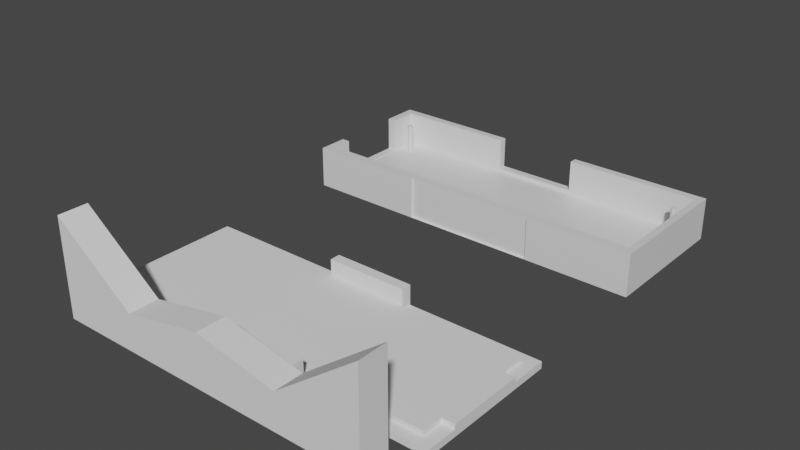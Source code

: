 # Source: PixelWing_Enclosure_Sitting_.blend  (saved by Blender 3.3.6; exported with 4.5.12 LTS)
import bpy
from mathutils import Matrix  # noqa: F401  (used for matrix-valued properties, if any)

bpy.ops.wm.read_factory_settings(use_empty=True)
scene = bpy.context.scene
scene.name = 'Scene'

# ---- collections
col_collection = bpy.data.collections.new('Collection'); scene.collection.children.link(col_collection)

# ---- materials (node trees are filled in below, after node groups)
mat_material = bpy.data.materials.new('Material')
mat_material.alpha_threshold = 0.0
mat_material.use_transparent_shadow = False
mat_material.line_color = (0.0, 0.0, 0.0, 1.0)

# ---- material node trees
mat_material.use_nodes = True; mat_material.node_tree.nodes.clear()
_N = mat_material.node_tree.nodes; _L = mat_material.node_tree.links
n0 = _N.new('ShaderNodeOutputMaterial'); n0.name = 'Material Output'; n0.location = (300, 300)
n1 = _N.new('ShaderNodeBsdfPrincipled'); n1.name = 'Principled BSDF'; n1.location = (10, 300)
n1.distribution = 'GGX'
n1.subsurface_method = 'BURLEY'
n1.inputs[2].default_value = 0.4
n1.inputs[3].default_value = 1.45
n1.inputs[27].default_value = (0.0, 0.0, 0.0, 1.0)
n1.inputs[28].default_value = 1.0
_L.new(n1.outputs[0], n0.inputs[0])
n0.is_active_output = True

# ---- world
world_world = bpy.data.worlds.new('World'); scene.world = world_world
world_world.use_nodes = True; world_world.node_tree.nodes.clear()
_N = world_world.node_tree.nodes; _L = world_world.node_tree.links
n0 = _N.new('ShaderNodeOutputWorld'); n0.name = 'World Output'; n0.location = (300, 300)
n1 = _N.new('ShaderNodeBackground'); n1.name = 'Background'; n1.location = (10, 300)
n1.inputs[0].default_value = (0.05088, 0.05088, 0.05088, 1.0)
_L.new(n1.outputs[0], n0.inputs[0])
n0.is_active_output = True
world_world.color = (0.05088, 0.05088, 0.05088)
world_world.use_sun_shadow = False
world_world.sun_shadow_jitter_overblur = 0.0

# ---- meshes
me_diffuser = bpy.data.meshes.new('Diffuser')
me_diffuser.from_pydata([(2.393, 0.7428, -0.008023), (2.393, 0.7428, -0.1018), (2.393, -0.9946, -0.008023), (2.393, -0.9946, -0.1018), (-2.438, 0.7428, -0.008023), (-2.438, 0.7428, -0.1018), (-2.438, -0.9946, -0.008023), (-2.438, -0.9946, -0.1018), (2.497, 0.7428, -0.008023), (2.497, 0.7428, -0.1018), (2.497, -0.9946, -0.008023), (2.497, -0.9946, -0.1018), (-2.556, 0.7428, -0.008023), (-2.556, 0.7428, -0.1018), (-2.556, -0.9946, -0.008023), (-2.556, -0.9946, -0.1018), (2.393, -1.144, -0.008023), (2.393, -1.144, -0.1018), (-2.438, -1.144, 0.2778), (-2.438, -1.144, -0.1018), (2.497, -1.144, -0.008023), (2.497, -1.144, -0.1018), (-2.556, -1.144, -0.008023), (-2.556, -1.144, -0.1018), (2.393, 0.8549, -0.008023), (2.393, 0.8549, -0.1018), (-2.438, 0.8549, -0.008023), (-2.438, 0.8549, -0.1018), (2.497, 0.8549, -0.008023), (2.497, 0.8549, -0.1018), (-2.556, 0.8549, -0.008023), (-2.556, 0.8549, -0.1018), (-2.438, 0.7428, 0.4909), (-2.438, -0.9946, 0.4914), (-2.556, 0.7428, 0.4909), (-2.556, -0.9946, 0.4909), (-2.438, -1.144, 0.4914), (-2.556, -1.144, 0.4909), (-2.438, 0.8549, 0.4915), (-2.556, 0.8549, 0.4909), (2.393, -0.9946, 0.4919), (2.393, -1.144, 0.4919), (2.393, 0.7428, 0.4921), (2.393, 0.8549, 0.4921), (2.497, 0.7428, 0.4944), (2.497, -0.9946, 0.4944), (2.497, -1.144, 0.4944), (2.497, 0.8549, 0.4944), (-0.7247, 0.7428, 0.4921), (0.481, 0.7428, 0.4921), (0.481, 0.8549, 0.4921), (-0.7247, 0.8549, 0.4921), (-0.7247, 0.8549, 0.04378), (0.481, 0.8549, 0.04378), (-0.7247, 0.7428, 0.04378), (0.481, 0.7428, 0.04378), (-2.556, -0.7088, 0.001906), (-2.556, 0.3415, 0.001906), (-2.556, -0.7088, 0.4909), (-2.556, 0.3415, 0.4909), (-2.438, -0.7088, 0.4909), (-2.438, 0.3415, 0.4909), (-2.438, -0.7088, 0.001906), (-2.438, 0.3415, 0.001906), (-2.26, 0.5483, 0.4028), (-2.246, 0.5454, 0.4028), (-2.234, 0.5372, 0.4028), (-2.225, 0.5249, 0.4028), (-2.223, 0.503, 0.4028), (-2.229, 0.4893, 0.4028), (-2.246, 0.4754, 0.4028), (-2.26, 0.4725, 0.4028), (-2.275, 0.4754, 0.4028), (-2.287, 0.4836, 0.4028), (-2.298, 0.503, 0.4028), (-2.296, 0.5249, 0.4028), (-2.287, 0.5372, 0.4028), (-2.275, 0.5454, 0.4028), (2.214, 0.5505, 0.403), (2.228, 0.5476, 0.403), (2.24, 0.5394, 0.403), (2.249, 0.5271, 0.403), (2.252, 0.5125, 0.403), (2.245, 0.4914, 0.403), (2.228, 0.4774, 0.403), (2.214, 0.4745, 0.403), (2.193, 0.4809, 0.403), (2.179, 0.498, 0.403), (2.176, 0.5125, 0.403), (2.179, 0.5271, 0.403), (2.187, 0.5394, 0.403), (2.199, 0.5476, 0.403), (2.218, -0.8356, 0.4028), (2.232, -0.8412, 0.4028), (2.242, -0.8517, 0.4028), (2.248, -0.8654, 0.4028), (2.246, -0.8874, 0.4028), (2.238, -0.8997, 0.4028), (2.225, -0.908, 0.4028), (2.211, -0.9109, 0.4028), (2.19, -0.9044, 0.4028), (2.176, -0.8874, 0.4028), (2.173, -0.8728, 0.4028), (2.176, -0.8583, 0.4028), (2.184, -0.846, 0.4028), (2.196, -0.8377, 0.4028), (2.248, -0.8654, -0.008023), (-2.298, 0.503, -0.008023), (2.248, -0.8803, -0.008023), (2.214, 0.4745, -0.008023), (2.242, -0.894, -0.008023), (2.199, 0.4774, -0.008023), (-2.298, 0.5178, -0.008023), (2.232, -0.9044, -0.008023), (2.187, 0.4857, -0.008023), (-2.292, 0.5315, -0.008023), (2.179, 0.498, -0.008023), (-2.282, 0.5419, -0.008023), (2.211, -0.9109, -0.008023), (2.176, 0.5125, -0.008023), (-2.268, 0.5476, -0.008023), (-2.292, 0.4893, -0.008023), (2.19, -0.9044, -0.008023), (2.179, 0.5271, -0.008023), (2.214, 0.5505, -0.008023), (-2.268, 0.4732, -0.008023), (-2.282, 0.4789, -0.008023), (2.228, 0.5476, -0.008023), (-2.253, 0.4732, -0.008023), (-2.239, 0.4789, -0.008023), (-2.246, 0.5454, -0.008023), (-2.229, 0.4893, -0.008023), (-2.229, 0.5315, -0.008023), (2.187, 0.5394, -0.008023), (-2.223, 0.5178, -0.008023), (-2.223, 0.503, -0.008023), (2.24, 0.5394, -0.008023), (2.176, -0.8874, -0.008023), (2.199, 0.5476, -0.008023), (2.251, 0.5199, -0.008023), (2.173, -0.8728, -0.008023), (2.176, -0.8583, -0.008023), (2.211, -0.8348, -0.008023), (2.249, 0.498, -0.008023), (2.232, -0.8412, -0.008023), (2.184, -0.846, -0.008023), (2.24, 0.4857, -0.008023), (2.242, -0.8517, -0.008023), (2.196, -0.8377, -0.008023), (2.228, 0.4774, -0.008023), (-0.8923, -1.111, -0.1003), (1.001, -1.111, -0.1003), (-0.8923, -1.144, -0.008023), (1.001, -1.144, -0.008023), (-0.8923, -1.144, -0.1003), (-0.8295, -1.144, -0.1003), (1.001, -1.144, -0.1003), (0.9262, -1.144, -0.1003), (0.8594, -1.144, -0.1003), (-0.8923, -1.111, 0.4915), (-0.8923, -1.144, 0.4915), (1.001, -1.111, 0.4917), (1.001, -1.144, 0.4917), (2.211, -0.7255, -0.008023), (2.212, -0.1985, -0.008023), (2.235, -0.1985, -0.008023), (2.235, -0.7255, -0.008023), (1.929, -0.1985, -0.008023), (1.929, -0.7255, -0.008023), (1.88, -0.162, -0.1018), (1.88, -0.7621, -0.1018), (2.284, -0.7621, -0.1018), (2.284, -0.162, -0.1018)], [], [(115, 117, 4, 6, 125, 126, 121, 107, 112), (163, 142, 144, 147, 106, 108, 110, 2, 0, 127, 136, 139, 143, 146, 149, 109, 164, 165, 166), (127, 0, 4, 117, 120, 130, 132, 134, 135, 131, 129, 128, 125, 6, 2, 110, 113, 118, 122, 137, 140, 141, 145, 148, 142, 163, 168, 167, 164, 109, 111, 114, 116, 119, 123, 133, 138, 124), (28, 24, 43, 47), (8, 9, 29, 28), (172, 1, 3, 171), (171, 3, 7, 5, 1, 172, 169, 170), (1, 5, 27, 25), (9, 8, 10, 11), (15, 7, 19, 23), (59, 34, 12, 14, 35, 58, 56, 57), (3, 1, 9, 11), (15, 14, 12, 13), (3, 11, 21, 17), (5, 7, 15, 13), (22, 18, 36, 37), (154, 152, 18, 19, 17, 16, 153, 156, 157, 158, 155), (16, 17, 21, 20), (19, 18, 22, 23), (14, 15, 23, 22), (7, 3, 17, 19), (16, 2, 40, 41), (4, 26, 38, 32), (11, 10, 20, 21), (26, 27, 31, 30), (27, 26, 24, 25), (25, 24, 28, 29), (9, 1, 25, 29), (0, 2, 40, 42), (5, 13, 31, 27), (13, 12, 30, 31), (34, 32, 38, 39), (61, 32, 34, 59), (58, 35, 33, 60), (33, 35, 37, 36), (18, 6, 33, 36), (30, 12, 34, 39), (26, 30, 39, 38), (14, 22, 37, 35), (62, 60, 33, 6, 4, 32, 61, 63), (161, 162, 41, 40, 33, 36, 160, 159), (160, 36, 18, 152), (153, 16, 41, 162), (2, 6, 33, 40), (49, 42, 43, 50), (38, 32, 48, 51), (50, 43, 24, 26, 38, 51, 52, 53), (0, 24, 43, 42), (54, 48, 32, 4, 0, 42, 49, 55), (45, 40, 41, 46), (42, 40, 45, 44), (42, 44, 47, 43), (10, 8, 44, 45), (20, 10, 45, 46), (8, 28, 47, 44), (16, 20, 46, 41), (48, 54, 52, 51), (49, 50, 53, 55), (55, 53, 52, 54), (61, 59, 57, 63), (62, 56, 58, 60), (57, 56, 62, 63), (120, 64, 130), (130, 64, 65), (130, 65, 66, 132), (132, 66, 67), (132, 67, 134), (134, 67, 68, 135), (135, 68, 69, 131), (131, 69, 70, 129), (129, 70, 128), (128, 70, 71), (128, 71, 125), (125, 71, 72), (125, 72, 126), (126, 72, 73), (126, 73, 121), (121, 73, 74, 107), (107, 74, 75, 112), (112, 75, 115), (115, 75, 76), (115, 76, 117), (117, 76, 77, 120), (68, 67, 66, 65, 64, 77, 76, 75, 74, 73, 72, 71, 70, 69), (120, 77, 64), (124, 78, 79, 127), (127, 79, 80, 136), (136, 80, 81), (136, 81, 139), (139, 81, 82), (139, 82, 143), (143, 82, 83), (143, 83, 146), (146, 83, 84), (146, 84, 149), (149, 84, 85, 109), (109, 85, 86, 111), (111, 86, 114), (114, 86, 87, 116), (116, 87, 88, 119), (119, 88, 89, 123), (123, 89, 90, 133), (133, 90, 91, 138), (86, 85, 84, 83, 82, 81, 80, 79, 78, 91, 90, 89, 88, 87), (138, 91, 78), (138, 78, 124), (142, 92, 144), (144, 92, 93), (144, 93, 94, 147), (147, 94, 95, 106), (106, 95, 108), (108, 95, 96), (108, 96, 97, 110), (110, 97, 113), (113, 97, 98), (113, 98, 118), (118, 98, 99), (118, 99, 100, 122), (122, 100, 101, 137), (137, 101, 102, 140), (140, 102, 103, 141), (141, 103, 104, 145), (145, 104, 105, 148), (102, 101, 100, 99, 98, 97, 96, 95, 94, 93, 92, 105, 104, 103), (148, 105, 92, 142), (152, 154, 150, 159, 160), (151, 156, 153, 162, 161), (158, 151, 150, 155), (156, 151, 157), (158, 157, 151), (155, 150, 154), (159, 150, 151, 161), (169, 167, 168, 170), (172, 165, 164, 167, 169), (166, 165, 172, 171), (168, 163, 166, 171, 170)])
_uv = me_diffuser.uv_layers.new(name='UVMap')
_uv.uv.foreach_set('vector', [0.8677, 0.5299, 0.8674, 0.5293, 0.875, 0.5, 0.875, 0.75, 0.8667, 0.5383, 0.8677, 0.537, 0.8679, 0.5362, 0.8682, 0.5335, 0.8681, 0.5315, 0.6341, 0.7118, 0.6341, 0.7276, 0.6332, 0.7289, 0.633, 0.7297, 0.6327, 0.7315, 0.6328, 0.7344, 0.633, 0.7352, 0.625, 0.75, 0.625, 0.5, 0.6333, 0.529, 0.6328, 0.5304, 0.6325, 0.5331, 0.6327, 0.535, 0.6333, 0.5373, 0.6336, 0.5377, 0.6343, 0.5381, 0.6342, 0.6355, 0.633, 0.6355, 0.6329, 0.7117, 0.6333, 0.529, 0.625, 0.5, 0.875, 0.5, 0.8674, 0.5293, 0.8664, 0.5285, 0.8654, 0.5293, 0.8649, 0.5307, 0.8646, 0.5325, 0.8646, 0.5344, 0.8651, 0.537, 0.8654, 0.5376, 0.8661, 0.5383, 0.8667, 0.5383, 0.875, 0.75, 0.625, 0.75, 0.633, 0.7352, 0.6338, 0.7371, 0.6348, 0.7373, 0.6357, 0.736, 0.6361, 0.7344, 0.6362, 0.7315, 0.6359, 0.7297, 0.6354, 0.7283, 0.6348, 0.7276, 0.6344, 0.7275, 0.6345, 0.7117, 0.649, 0.7114, 0.6491, 0.6354, 0.6345, 0.6354, 0.6347, 0.538, 0.635, 0.5377, 0.6356, 0.5366, 0.6361, 0.5341, 0.6361, 0.5331, 0.6358, 0.5304, 0.6353, 0.529, 0.6347, 0.5282, 0.634, 0.5282, 0.625, 0.5, 0.625, 0.5, 0.625, 0.5, 0.625, 0.5, 0.625, 0.5, 0.375, 0.5, 0.375, 0.5, 0.625, 0.5, 0.3668, 0.6355, 0.375, 0.5, 0.375, 0.75, 0.3668, 0.7113, 0.3668, 0.7113, 0.375, 0.75, 0.125, 0.75, 0.125, 0.5, 0.375, 0.5, 0.3668, 0.6355, 0.351, 0.6355, 0.351, 0.7113, 0.375, 0.5, 0.125, 0.5, 0.125, 0.5, 0.375, 0.5, 0.375, 0.5, 0.625, 0.5, 0.625, 0.75, 0.375, 0.75, 0.125, 0.75, 0.125, 0.75, 0.125, 0.75, 0.125, 0.75, 0.625, 0.1923, 0.625, 0.25, 0.625, 0.25, 0.625, 0.0, 0.625, 0.0, 0.625, 0.04113, 0.625, 0.04113, 0.625, 0.1923, 0.375, 0.75, 0.375, 0.5, 0.375, 0.5, 0.375, 0.75, 0.375, 0.0, 0.625, 0.0, 0.625, 0.25, 0.375, 0.25, 0.375, 0.75, 0.375, 0.75, 0.375, 0.75, 0.375, 0.75, 0.125, 0.5, 0.125, 0.75, 0.125, 0.75, 0.125, 0.5, 0.625, 1.0, 0.625, 1.0, 0.625, 1.0, 0.625, 1.0, 0.3829, 0.92, 0.625, 0.92, 0.625, 1.0, 0.375, 1.0, 0.375, 0.75, 0.625, 0.75, 0.625, 0.8221, 0.3829, 0.8221, 0.3829, 0.8259, 0.3829, 0.8294, 0.3829, 0.9168, 0.625, 0.75, 0.375, 0.75, 0.375, 0.75, 0.625, 0.75, 0.375, 1.0, 0.625, 1.0, 0.625, 1.0, 0.375, 1.0, 0.625, 0.0, 0.375, 0.0, 0.375, 0.0, 0.625, 0.0, 0.125, 0.75, 0.375, 0.75, 0.375, 0.75, 0.125, 0.75, 0.625, 0.75, 0.625, 0.75, 0.625, 0.75, 0.625, 0.75, 0.875, 0.5, 0.875, 0.5, 0.875, 0.5, 0.875, 0.5, 0.375, 0.75, 0.625, 0.75, 0.625, 0.75, 0.375, 0.75, 0.625, 0.25, 0.375, 0.25, 0.375, 0.25, 0.625, 0.25, 0.375, 0.25, 0.625, 0.25, 0.625, 0.5, 0.375, 0.5, 0.375, 0.5, 0.625, 0.5, 0.625, 0.5, 0.375, 0.5, 0.375, 0.5, 0.375, 0.5, 0.375, 0.5, 0.375, 0.5, 0.625, 0.5, 0.625, 0.75, 0.625, 0.75, 0.625, 0.5, 0.125, 0.5, 0.125, 0.5, 0.125, 0.5, 0.125, 0.5, 0.375, 0.25, 0.625, 0.25, 0.625, 0.25, 0.375, 0.25, 0.875, 0.5, 0.875, 0.5, 0.875, 0.5, 0.875, 0.5, 0.875, 0.5577, 0.875, 0.5, 0.875, 0.5, 0.875, 0.5577, 0.875, 0.7089, 0.875, 0.75, 0.875, 0.75, 0.875, 0.7089, 0.875, 0.75, 0.875, 0.75, 0.875, 0.75, 0.875, 0.75, 0.875, 0.75, 0.875, 0.75, 0.875, 0.75, 0.875, 0.75, 0.625, 0.25, 0.625, 0.25, 0.625, 0.25, 0.625, 0.25, 0.625, 0.25, 0.625, 0.25, 0.625, 0.25, 0.625, 0.25, 0.625, 0.0, 0.625, 0.0, 0.625, 0.0, 0.625, 0.0, 0.875, 0.7089, 0.875, 0.7089, 0.875, 0.75, 0.875, 0.75, 0.875, 0.5, 0.875, 0.5, 0.875, 0.5577, 0.875, 0.5577, 0.6971, 0.75, 0.6971, 0.75, 0.625, 0.75, 0.625, 0.75, 0.875, 0.75, 0.875, 0.75, 0.795, 0.75, 0.795, 0.75, 0.625, 0.92, 0.625, 1.0, 0.625, 1.0, 0.625, 0.92, 0.625, 0.8221, 0.625, 0.75, 0.625, 0.75, 0.625, 0.8221, 0.625, 0.75, 0.875, 0.75, 0.875, 0.75, 0.625, 0.75, 0.7239, 0.5, 0.625, 0.5, 0.625, 0.5, 0.7239, 0.5, 0.875, 0.5, 0.875, 0.5, 0.7863, 0.5, 0.7863, 0.5, 0.625, 0.4011, 0.625, 0.5, 0.625, 0.5, 0.625, 0.25, 0.625, 0.25, 0.625, 0.3387, 0.625, 0.3387, 0.625, 0.4011, 0.625, 0.5, 0.625, 0.5, 0.625, 0.5, 0.625, 0.5, 0.7863, 0.5, 0.7863, 0.5, 0.875, 0.5, 0.875, 0.5, 0.625, 0.5, 0.625, 0.5, 0.7239, 0.5, 0.7239, 0.5, 0.625, 0.75, 0.625, 0.75, 0.625, 0.75, 0.625, 0.75, 0.625, 0.5, 0.625, 0.75, 0.625, 0.75, 0.625, 0.5, 0.625, 0.5, 0.625, 0.5, 0.625, 0.5, 0.625, 0.5, 0.625, 0.75, 0.625, 0.5, 0.625, 0.5, 0.625, 0.75, 0.625, 0.75, 0.625, 0.75, 0.625, 0.75, 0.625, 0.75, 0.625, 0.5, 0.625, 0.5, 0.625, 0.5, 0.625, 0.5, 0.625, 0.75, 0.625, 0.75, 0.625, 0.75, 0.625, 0.75, 0.6149, 0.1422, 0.375, 0.1422, 0.375, 0.1813, 0.6149, 0.1813, 0.6149, 0.6078, 0.6149, 0.5687, 0.375, 0.5687, 0.375, 0.6078, 0.375, 0.6078, 0.375, 0.5687, 0.125, 0.5687, 0.125, 0.6078, 0.6098, 0.3815, 0.6098, 0.3389, 0.375, 0.3389, 0.375, 0.3815, 0.375, 0.8685, 0.375, 0.9111, 0.6098, 0.9111, 0.6098, 0.8685, 0.2139, 0.5, 0.2139, 0.75, 0.2565, 0.75, 0.2565, 0.5, 1.0, 0.5525, 0.9688, 1.0, 0.9688, 0.5525, 0.9688, 0.5525, 0.9688, 1.0, 0.9375, 1.0, 0.9062, 0.5525, 0.9062, 1.0, 0.875, 1.0, 0.875, 0.5525, 0.875, 0.5525, 0.875, 1.0, 0.8438, 1.0, 0.8438, 0.5525, 0.8125, 1.0, 0.8125, 0.5525, 0.7812, 0.5525, 0.7812, 1.0, 0.75, 1.0, 0.75, 0.5525, 0.7188, 0.5525, 0.7188, 1.0, 0.6875, 1.0, 0.6875, 0.5525, 0.625, 0.5525, 0.625, 1.0, 0.5938, 1.0, 0.5938, 0.5525, 0.5938, 0.5525, 0.5625, 1.0, 0.5625, 0.5525, 0.5625, 0.5525, 0.5625, 1.0, 0.5312, 1.0, 0.5312, 0.5525, 0.5, 1.0, 0.5, 0.5525, 0.5, 0.5525, 0.5, 1.0, 0.4688, 1.0, 0.4688, 0.5525, 0.4375, 1.0, 0.4375, 0.5525, 0.4375, 0.5525, 0.4375, 1.0, 0.4062, 1.0, 0.375, 0.5525, 0.3438, 1.0, 0.3438, 0.5525, 0.3438, 0.5525, 0.3438, 1.0, 0.3125, 1.0, 0.3125, 0.5525, 0.25, 0.5525, 0.25, 1.0, 0.2188, 1.0, 0.2188, 0.5525, 0.1875, 0.5525, 0.1562, 1.0, 0.1562, 0.5525, 0.1562, 0.5525, 0.1562, 1.0, 0.125, 1.0, 0.125, 0.5525, 0.09375, 1.0, 0.09375, 0.5525, 0.09375, 0.5525, 0.09375, 1.0, 0.0625, 1.0, 0.0625, 0.5525, 0.49, 0.25, 0.4496, 0.3833, 0.4197, 0.4197, 0.3418, 0.4717, 0.25, 0.49, 0.1582, 0.4717, 0.08029, 0.4197, 0.01461, 0.2968, 0.02827, 0.1582, 0.1167, 0.05045, 0.2032, 0.01461, 0.2968, 0.01461, 0.3833, 0.05045, 0.4717, 0.1582, 0.03125, 0.5525, 0.03125, 1.0, 0.0, 1.0, 0.9688, 0.5523, 0.9688, 1.0, 0.9375, 1.0, 0.9375, 0.5523, 0.9062, 0.5523, 0.9062, 1.0, 0.875, 1.0, 0.875, 0.5523, 0.875, 0.5523, 0.875, 1.0, 0.8438, 1.0, 0.8438, 0.5523, 0.8125, 1.0, 0.8125, 0.5523, 0.7812, 0.5523, 0.7812, 1.0, 0.75, 1.0, 0.75, 0.5523, 0.7188, 1.0, 0.7188, 0.5523, 0.7188, 0.5523, 0.7188, 1.0, 0.6875, 1.0, 0.6875, 0.5523, 0.6562, 1.0, 0.6562, 0.5523, 0.625, 0.5523, 0.625, 1.0, 0.5938, 1.0, 0.5938, 0.5523, 0.5625, 1.0, 0.5625, 0.5523, 0.5625, 0.5523, 0.5625, 1.0, 0.5312, 1.0, 0.5312, 0.5523, 0.4688, 0.5523, 0.4688, 1.0, 0.4375, 1.0, 0.4375, 0.5523, 0.4375, 0.5523, 0.4062, 1.0, 0.4062, 0.5523, 0.375, 0.5523, 0.375, 1.0, 0.3438, 1.0, 0.3438, 0.5523, 0.2812, 0.5523, 0.2812, 1.0, 0.25, 1.0, 0.25, 0.5523, 0.25, 0.5523, 0.25, 1.0, 0.2188, 1.0, 0.2188, 0.5523, 0.1562, 0.5523, 0.1562, 1.0, 0.125, 1.0, 0.125, 0.5523, 0.09375, 0.5523, 0.09375, 1.0, 0.0625, 1.0, 0.0625, 0.5523, 0.1582, 0.02827, 0.2968, 0.01461, 0.3833, 0.05045, 0.4717, 0.1582, 0.49, 0.25, 0.4496, 0.3833, 0.4197, 0.4197, 0.3418, 0.4717, 0.2032, 0.4854, 0.1582, 0.4717, 0.08029, 0.4197, 0.01461, 0.2968, 0.01, 0.25, 0.05045, 0.1167, 0.0625, 0.5523, 0.0625, 1.0, 0.03125, 1.0, 0.03125, 0.5523, 0.0, 1.0, 0.0, 0.5523, 0.9688, 0.5525, 0.9375, 1.0, 0.9375, 0.5525, 0.9375, 0.5525, 0.9375, 1.0, 0.9062, 1.0, 0.875, 0.5525, 0.875, 1.0, 0.8438, 1.0, 0.8438, 0.5525, 0.8438, 0.5525, 0.8438, 1.0, 0.8125, 1.0, 0.8125, 0.5525, 0.7812, 0.5525, 0.75, 1.0, 0.75, 0.5525, 0.75, 0.5525, 0.75, 1.0, 0.7188, 1.0, 0.6875, 0.5525, 0.6875, 1.0, 0.6562, 1.0, 0.6562, 0.5525, 0.6562, 0.5525, 0.625, 1.0, 0.625, 0.5525, 0.625, 0.5525, 0.625, 1.0, 0.5938, 1.0, 0.5625, 0.5525, 0.5312, 1.0, 0.5312, 0.5525, 0.5312, 0.5525, 0.5312, 1.0, 0.5, 1.0, 0.4688, 0.5525, 0.4688, 1.0, 0.4375, 1.0, 0.4375, 0.5525, 0.375, 0.5525, 0.375, 1.0, 0.3438, 1.0, 0.3438, 0.5525, 0.3125, 0.5525, 0.3125, 1.0, 0.2812, 1.0, 0.2812, 0.5525, 0.2188, 0.5525, 0.2188, 1.0, 0.1875, 1.0, 0.1875, 0.5525, 0.1562, 0.5525, 0.1562, 1.0, 0.125, 1.0, 0.125, 0.5525, 0.09375, 0.5525, 0.09375, 1.0, 0.0625, 1.0, 0.0625, 0.5525, 0.01461, 0.2032, 0.05045, 0.1167, 0.1582, 0.02827, 0.25, 0.01, 0.3833, 0.05045, 0.4496, 0.1167, 0.4854, 0.2032, 0.4717, 0.3418, 0.4496, 0.3833, 0.3833, 0.4496, 0.25, 0.49, 0.1582, 0.4717, 0.08029, 0.4197, 0.02827, 0.3418, 0.03125, 0.5525, 0.03125, 1.0, 0.0, 1.0, 0.0, 0.5525, 0.0, 0.0, 0.0, 0.0, 0.0, 0.0, 0.0, 0.0, 0.0, 0.0, 0.0, 0.0, 0.0, 0.0, 0.0, 0.0, 0.0, 0.0, 0.0, 0.0, 0.0, 0.0, 0.0, 0.0, 0.0, 0.0, 0.0, 0.0, 0.0, 0.0, 0.0, 0.0, 0.0, 0.0, 0.0, 0.0, 0.0, 0.0, 0.0, 0.0, 0.0, 0.0, 0.0, 0.0, 0.0, 0.0, 0.0, 0.0, 0.0, 0.0, 0.0, 0.0, 0.0, 0.0, 0.4083, 0.25, 0.4928, 0.25, 0.4928, 0.0, 0.4083, 0.0, 0.4083, 0.5, 0.4928, 0.5, 0.4928, 0.4813, 0.4928, 0.25, 0.4083, 0.25, 0.4928, 0.75, 0.4928, 0.5, 0.4083, 0.5, 0.4083, 0.75, 0.4928, 1.0, 0.4928, 0.7696, 0.4928, 0.75, 0.4083, 0.75, 0.4083, 1.0])
me_diffuser.materials.append(mat_material)
me_diffuser.use_remesh_preserve_volume = False
me_diffuser.use_remesh_preserve_attributes = False
me_diffuser.use_mirror_vertex_groups = False
me_diffuser.update()
me_cube = bpy.data.meshes.new('Cube')
me_cube.from_pydata([(-2.597, 1.11, 0.4325), (1.754, 1.717, 0.4324), (1.754, 3.521, 0.4324), (-2.597, 1.11, 1.666), (-2.825, 1.717, 0.4324), (-2.597, 1.48, 0.4325), (-2.597, 1.48, 1.666), (-2.825, 3.521, 0.4324), (1.496, 1.11, 0.4325), (-0.2907, 1.323, 0.4322), (1.496, 1.11, 1.666), (1.496, 1.48, 0.4325), (1.496, 1.48, 1.666), (0.2186, 1.323, 0.4322), (-2.597, 1.295, 1.666), (0.2186, 1.739, 0.8063), (-0.5502, 1.48, 1.098), (-0.8319, 1.323, 0.4322), (1.496, 1.295, 1.666), (-0.5502, 1.11, 1.098), (-0.5502, 1.295, 1.098), (-1.435, 1.323, 0.4322), (-1.435, 1.739, 0.8063), (-2.597, 1.388, 1.666), (0.2186, 1.717, 0.4519), (0.4731, 1.48, 0.8962), (1.496, 1.202, 1.666), (0.2186, 1.717, 0.4324), (-1.574, 1.11, 0.8962), (-1.435, 1.717, 0.4519), (-1.435, 1.717, 0.4324), (-2.597, 1.202, 1.666), (-1.435, 1.717, 0.5735), (-1.574, 1.48, 0.8962), (1.496, 1.388, 1.666), (0.2186, 1.717, 0.5735), (0.4731, 1.11, 0.8962), (0.2186, 1.739, 0.5735), (-1.435, 1.739, 0.5735), (-0.5502, 1.202, 1.098), (-0.5502, 1.388, 1.098), (0.2186, 1.739, 0.4324), (0.4731, 1.295, 0.8962), (-1.435, 1.739, 0.4324), (-1.574, 1.295, 0.8962), (1.594, 3.389, 0.5161), (-1.574, 1.388, 0.8962), (1.594, 1.848, 0.5157), (-2.702, 1.848, 0.5153), (0.4731, 1.388, 0.8962), (-2.702, 3.389, 0.5151), (0.4731, 1.202, 0.8962), (0.06968, 3.389, 0.5151), (-1.574, 1.202, 0.8962), (-0.9615, 3.389, 0.5151), (1.594, 2.107, 0.5161), (1.594, 3.059, 0.5161), (0.2482, 1.742, 0.5156), (-1.468, 1.742, 0.5154), (-2.702, 1.717, 0.5153), (1.754, 1.717, 0.5161), (1.754, 1.848, 0.5161), (1.754, 2.107, 0.5161), (1.594, 1.848, 0.5735), (1.754, 3.059, 0.5735), (1.754, 3.059, 0.5161), (-2.702, 1.848, 0.5735), (1.754, 2.107, 0.5735), (1.754, 3.389, 0.5161), (1.754, 3.521, 0.5161), (-2.702, 3.521, 0.5151), (-0.9615, 3.521, 0.5151), (1.594, 3.521, 0.5156), (0.06968, 3.521, 0.5151), (-2.702, 3.389, 0.5735), (0.06968, 3.521, 0.5735), (-0.9615, 3.521, 0.5735), (-2.824, 3.521, 0.513), (1.594, 3.389, 0.5735), (0.06968, 3.389, 0.5735), (0.2482, 1.717, 0.5156), (0.2482, 1.717, 0.5735), (-0.9615, 3.389, 0.5735), (1.594, 1.717, 0.5157), (-2.824, 1.717, 0.513), (-1.468, 1.717, 0.5154), (-1.468, 1.717, 0.5735), (-2.824, 3.389, 0.5113), (-2.824, 1.848, 0.5113), (1.594, 3.059, 0.5735), (1.594, 2.107, 0.5735), (0.2482, 1.742, 0.5735), (-1.468, 1.742, 0.5735), (0.06968, 3.521, 0.766), (-0.9615, 3.521, 0.766), (0.06968, 3.389, 0.766), (-0.9615, 3.389, 0.766), (-1.435, 1.48, 0.4325), (-1.435, 1.48, 0.6648), (-1.435, 1.48, 0.8063), (-1.06, 1.48, 0.8063), (0.2186, 1.48, 0.4325), (-0.7231, 1.48, 0.8063), (-0.09814, 1.48, 0.8063), (0.2186, 1.48, 0.6648), (0.2186, 1.48, 0.8063), (-0.8325, 1.323, 0.4325), (-0.8319, 1.323, 0.4325), (0.2186, 1.323, 0.4325), (-0.2907, 1.323, 0.4325), (-0.2902, 1.323, 0.4325), (-1.435, 1.323, 0.4325)], [], [(5, 0, 3, 31, 14, 23, 6), (5, 6, 33, 16, 25, 12, 11, 101, 104, 105, 103, 102, 100, 99, 98, 97), (10, 8, 11, 12, 34, 18, 26), (28, 3, 0, 8, 10, 36, 19), (101, 11, 8, 0, 5, 97, 111, 106, 107, 109, 110, 108), (53, 31, 3, 28), (51, 39, 19, 36), (49, 40, 20, 42), (46, 23, 14, 44), (40, 46, 44, 20), (16, 33, 46, 40), (33, 6, 23, 46), (34, 49, 42, 18), (12, 25, 49, 34), (25, 16, 40, 49), (26, 51, 36, 10), (18, 42, 51, 26), (42, 20, 39, 51), (39, 53, 28, 19), (20, 44, 53, 39), (44, 14, 31, 53), (60, 1, 2, 69, 68, 65, 64, 67, 62, 61), (77, 7, 4, 84), (80, 81, 35, 24, 27, 1, 60, 83), (59, 84, 4, 30, 29, 32, 86, 85), (76, 82, 96, 94), (92, 86, 32, 38, 37, 35, 81, 91), (43, 30, 4, 7, 2, 1, 27, 41), (109, 9, 110), (110, 9, 13, 108), (108, 13, 41, 27, 24, 104, 101), (24, 35, 37, 15, 105, 104), (17, 107, 106), (111, 21, 17, 106), (29, 30, 43, 21, 111, 97, 98), (22, 38, 32, 29, 98, 99), (103, 15, 22, 102), (100, 22, 99), (22, 100, 102), (105, 15, 103), (43, 41, 9), (43, 9, 17), (17, 21, 43), (41, 13, 9), (22, 15, 37, 38), (74, 50, 48, 66), (72, 45, 68, 69), (45, 56, 65, 68), (55, 47, 61, 62), (60, 61, 47, 83), (89, 56, 45, 78), (63, 47, 55, 90), (59, 85, 58, 57, 80, 83, 47, 48), (66, 48, 47, 63), (50, 54, 71, 70), (52, 45, 72, 73), (82, 54, 50, 74), (78, 45, 52, 79), (59, 48, 88, 84), (50, 87, 88, 48), (87, 50, 70, 77), (79, 52, 73, 75), (76, 71, 54, 82), (64, 65, 56, 89), (90, 55, 62, 67), (81, 80, 57, 91), (92, 58, 85, 86), (57, 58, 92, 91), (72, 69, 2, 7, 77, 70, 71, 76, 75, 73), (90, 67, 64, 89, 78, 79, 82, 74, 66, 63), (95, 93, 94, 96), (79, 75, 93, 95), (82, 79, 95, 96), (75, 76, 94, 93), (107, 17, 9, 109)])
_uv = me_cube.uv_layers.new(name='UVMap')
_uv.uv.foreach_set('vector', [0.375, 0.25, 0.375, 0.0, 0.625, 0.0, 0.625, 0.0625, 0.625, 0.125, 0.625, 0.1875, 0.625, 0.25, 0.375, 0.25, 0.625, 0.25, 0.625, 0.3125, 0.625, 0.375, 0.625, 0.4375, 0.625, 0.5, 0.375, 0.5, 0.375, 0.422, 0.4784, 0.422, 0.551, 0.422, 0.5345, 0.4026, 0.5241, 0.3644, 0.5372, 0.3439, 0.5569, 0.321, 0.4789, 0.321, 0.375, 0.321, 0.625, 0.75, 0.375, 0.75, 0.375, 0.5, 0.625, 0.5, 0.625, 0.5625, 0.625, 0.625, 0.625, 0.6875, 0.625, 0.9375, 0.625, 1.0, 0.375, 1.0, 0.375, 0.75, 0.625, 0.75, 0.625, 0.8125, 0.625, 0.875, 0.297, 0.5, 0.375, 0.5, 0.375, 0.75, 0.125, 0.75, 0.125, 0.5, 0.196, 0.5, 0.196, 0.6059, 0.2328, 0.6059, 0.2328, 0.6059, 0.2659, 0.6059, 0.2659, 0.6059, 0.297, 0.6059, 0.8125, 0.6875, 0.875, 0.6875, 0.875, 0.75, 0.8125, 0.75, 0.6875, 0.6875, 0.75, 0.6875, 0.75, 0.75, 0.6875, 0.75, 0.6875, 0.5625, 0.75, 0.5625, 0.75, 0.625, 0.6875, 0.625, 0.8125, 0.5625, 0.875, 0.5625, 0.875, 0.625, 0.8125, 0.625, 0.75, 0.5625, 0.8125, 0.5625, 0.8125, 0.625, 0.75, 0.625, 0.75, 0.5, 0.8125, 0.5, 0.8125, 0.5625, 0.75, 0.5625, 0.8125, 0.5, 0.875, 0.5, 0.875, 0.5625, 0.8125, 0.5625, 0.625, 0.5625, 0.6875, 0.5625, 0.6875, 0.625, 0.625, 0.625, 0.625, 0.5, 0.6875, 0.5, 0.6875, 0.5625, 0.625, 0.5625, 0.6875, 0.5, 0.75, 0.5, 0.75, 0.5625, 0.6875, 0.5625, 0.625, 0.6875, 0.6875, 0.6875, 0.6875, 0.75, 0.625, 0.75, 0.625, 0.625, 0.6875, 0.625, 0.6875, 0.6875, 0.625, 0.6875, 0.6875, 0.625, 0.75, 0.625, 0.75, 0.6875, 0.6875, 0.6875, 0.75, 0.6875, 0.8125, 0.6875, 0.8125, 0.75, 0.75, 0.75, 0.75, 0.625, 0.8125, 0.625, 0.8125, 0.6875, 0.75, 0.6875, 0.8125, 0.625, 0.875, 0.625, 0.875, 0.6875, 0.8125, 0.6875, 0.4766, 0.0, 0.625, 0.0, 0.625, 0.25, 0.4767, 0.25, 0.4766, 0.2365, 0.4766, 0.186, 0.375, 0.186, 0.375, 0.0541, 0.4766, 0.0541, 0.4766, 0.01819, 0.375, 0.5, 0.625, 0.5, 0.625, 0.75, 0.375, 0.75, 0.4776, 0.9178, 0.375, 0.9178, 0.375, 0.9162, 0.5904, 0.9162, 0.625, 0.9162, 0.625, 1.0, 0.4766, 1.0, 0.4774, 0.9943, 0.4782, 0.7552, 0.375, 0.75, 0.625, 0.75, 0.625, 0.8259, 0.5904, 0.8259, 0.375, 0.8259, 0.375, 0.8241, 0.4779, 0.8241, 0.559, 0.5702, 0.559, 0.6078, 0.559, 0.6078, 0.559, 0.5702, 0.3009, 0.7465, 0.3009, 0.75, 0.2991, 0.75, 0.2991, 0.747, 0.2088, 0.747, 0.2088, 0.75, 0.2072, 0.75, 0.2072, 0.7465, 0.7009, 0.747, 0.7009, 0.75, 0.625, 0.75, 0.625, 0.5, 0.875, 0.5, 0.875, 0.75, 0.7912, 0.75, 0.7912, 0.747, 0.0, 0.0, 0.0, 0.0, 0.0, 0.0, 0.0, 0.0, 0.0, 0.0, 0.0, 0.0, 0.0, 0.0, 0.0, 0.0, 0.0, 0.0, 0.0, 0.0, 0.0, 0.0, 0.0, 0.0, 0.0, 0.0, 0.0, 0.0, 0.0, 0.0, 0.0, 0.0, 0.0, 0.0, 0.0, 0.0, 0.0, 0.0, 0.0, 0.0, 0.0, 0.0, 0.0, 0.0, 0.0, 0.0, 0.0, 0.0, 0.0, 0.0, 0.0, 0.0, 0.0, 0.0, 0.0, 0.0, 0.0, 0.0, 0.0, 0.0, 0.0, 0.0, 0.0, 0.0, 0.0, 0.0, 0.0, 0.0, 0.0, 0.0, 0.0, 0.0, 0.0, 0.0, 0.0, 0.0, 0.0, 0.0, 0.0, 0.0, 0.0, 0.0, 0.0, 0.0, 0.0, 0.0, 0.0, 0.0, 0.0, 0.0, 0.0, 0.0, 0.0, 0.0, 0.0, 0.0, 0.0, 0.0, 0.0, 0.0, 0.0, 0.0, 0.0, 0.0, 0.0, 0.0, 0.0, 0.0, 0.0, 0.0, 0.0, 0.0, 0.0, 0.0, 0.0, 0.0, 0.0, 0.0, 0.0, 0.0, 0.0, 0.0, 0.0, 0.0, 0.0, 0.0, 0.0, 0.0, 0.0, 0.0, 0.0, 0.0, 0.0, 0.0, 0.0, 0.0, 0.0, 0.0, 0.625, 0.5, 0.625, 0.5, 0.625, 0.75, 0.625, 0.75, 0.875, 0.5, 0.875, 0.5, 0.875, 0.5, 0.875, 0.5, 0.875, 0.5, 0.875, 0.5577, 0.875, 0.5577, 0.875, 0.5, 0.875, 0.7089, 0.875, 0.75, 0.875, 0.75, 0.875, 0.7089, 0.875, 0.75, 0.875, 0.75, 0.875, 0.75, 0.875, 0.75, 0.875, 0.5577, 0.875, 0.5577, 0.875, 0.5, 0.875, 0.5, 0.875, 0.75, 0.875, 0.75, 0.875, 0.7089, 0.875, 0.7089, 0.625, 0.75, 0.6971, 0.75, 0.6971, 0.75, 0.795, 0.75, 0.795, 0.75, 0.875, 0.75, 0.875, 0.75, 0.625, 0.75, 0.625, 0.75, 0.625, 0.75, 0.875, 0.75, 0.875, 0.75, 0.625, 0.5, 0.7239, 0.5, 0.7239, 0.5, 0.625, 0.5, 0.7863, 0.5, 0.875, 0.5, 0.875, 0.5, 0.7863, 0.5, 0.7239, 0.5, 0.7239, 0.5, 0.625, 0.5, 0.625, 0.5, 0.875, 0.5, 0.875, 0.5, 0.7863, 0.5, 0.7863, 0.5, 0.625, 0.75, 0.625, 0.75, 0.625, 0.75, 0.625, 0.75, 0.625, 0.5, 0.625, 0.5, 0.625, 0.75, 0.625, 0.75, 0.625, 0.5, 0.625, 0.5, 0.625, 0.5, 0.625, 0.5, 0.559, 0.1422, 0.6149, 0.1422, 0.6149, 0.1798, 0.559, 0.1798, 0.559, 0.5702, 0.6149, 0.5702, 0.6149, 0.6078, 0.559, 0.6078, 0.563, 0.3396, 0.6098, 0.3396, 0.6098, 0.3815, 0.563, 0.3815, 0.563, 0.8685, 0.6098, 0.8685, 0.6098, 0.9104, 0.563, 0.9104, 0.0, 0.0, 0.0, 0.0, 0.0, 0.0, 0.0, 0.0, 0.0, 0.0, 0.0, 0.0, 0.0, 0.0, 0.0, 0.0, 0.0, 0.0, 0.0, 0.0, 0.0, 0.0, 0.0, 0.0, 0.875, 0.5, 0.875, 0.5, 0.625, 0.25, 0.625, 0.5, 0.375, 0.5, 0.625, 0.5, 0.7239, 0.5, 0.559, 0.5702, 0.2155, 0.5, 0.6149, 0.1798, 0.1307, 0.6959, 0.125, 0.6959, 0.125, 0.564, 0.1307, 0.564, 0.1307, 0.5135, 0.2155, 0.5135, 0.2752, 0.5135, 0.3698, 0.5135, 0.3698, 0.7318, 0.1307, 0.7318, 0.2155, 0.5135, 0.2155, 0.5, 0.2752, 0.5, 0.2752, 0.5135, 0.559, 0.1422, 0.559, 0.1798, 0.559, 0.1798, 0.559, 0.1422, 0.2752, 0.5135, 0.2155, 0.5135, 0.2155, 0.5135, 0.2752, 0.5135, 0.2155, 0.5, 0.559, 0.5702, 0.559, 0.5702, 0.2155, 0.5, 0.0, 0.0, 0.0, 0.0, 0.0, 0.0, 0.0, 0.0])
me_cube.materials.append(None)
me_cube.update()

# ---- objects
ob_front = bpy.data.objects.new('Front', me_diffuser)
ob_outline = bpy.data.objects.new('Outline', None)
ob_back = bpy.data.objects.new('Back', me_cube)

# ---- transforms, parenting, visibility, modifiers, constraints
ob_front.location = (0.0, 0.0, 0.0)
ob_front.scale = (20.0, 20.0, 20.0)
ob_front.lock_rotations_4d = False
ob_front.empty_display_type = 'ARROWS'
ob_front.lineart.crease_threshold = 0.0
ob_outline.location = (0.0, 0.0, 0.04169)
ob_outline.empty_display_type = 'IMAGE'
ob_outline.empty_display_size = 5.0
ob_back.location = (12.41, -139.8, -11.24)
ob_back.scale = (22.07, 22.07, 22.07)

# ---- collection membership
col_collection.objects.link(ob_front)
col_collection.objects.link(ob_outline)
col_collection.objects.link(ob_back)

# ---- scene / render settings (as saved in the file)
scene.frame_start = 1; scene.frame_end = 250; scene.frame_set(1)
scene.render.engine = 'BLENDER_EEVEE_NEXT'
scene.cycles.use_denoising = False
scene.cycles.samples = 128
scene.cycles.sampling_pattern = 'TABULATED_SOBOL'
scene.cycles.use_adaptive_sampling = False
scene.cycles.use_light_tree = False
scene.view_settings.view_transform = 'Filmic'
bpy.context.view_layer.update()

# ---- added for rendering (the .blend has no active camera and no usable light): camera, sun
cam_auto = bpy.data.cameras.new('AutoCamera')
cam_auto.lens = 50.0
cam_auto.sensor_width = 36.0
cam_auto.clip_end = 2753.26
ob_auto_camera = bpy.data.objects.new('AutoCamera', cam_auto)
scene.collection.objects.link(ob_auto_camera)
ob_auto_camera.location = (156.882, -237.375, 137.252)
ob_auto_camera.rotation_euler = (1.09748, -7.21219e-08, 0.694738)
scene.camera = ob_auto_camera
light_auto_sun = bpy.data.lights.new('AutoSun', 'SUN')
light_auto_sun.energy = 3.0
light_auto_sun.angle = 0.0523599
ob_auto_sun = bpy.data.objects.new('AutoSun', light_auto_sun)
scene.collection.objects.link(ob_auto_sun)
ob_auto_sun.rotation_euler = (0.872665, 0.174533, 0.523599)
bpy.context.view_layer.update()
